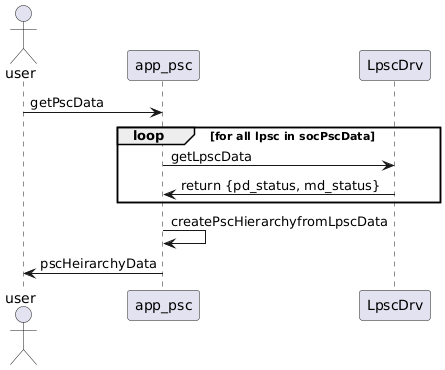

The diagram above was rendered by PlantUML. Its source (embedded in the PNG):
@startuml
actor  user
participant app_psc
participant LpscDrv

user-> app_psc : getPscData
loop for all lpsc in socPscData
     app_psc ->LpscDrv :getLpscData
     LpscDrv -> app_psc : return {pd_status, md_status}
    
end
app_psc -> app_psc : createPscHierarchyfromLpscData
app_psc -> user   : pscHeirarchyData
@enduml